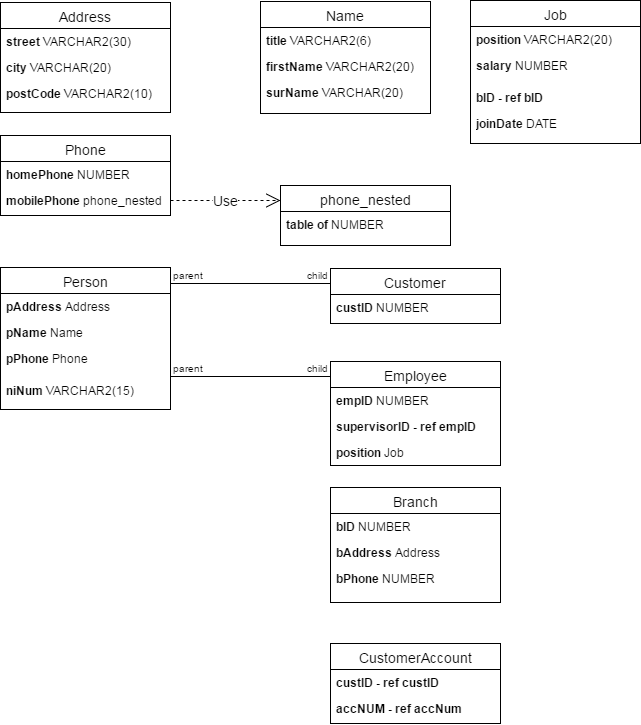

The diagram above was exported from draw.io. Its source (the exported page's mxGraphModel, read from the mxfile embedded in the PNG):
<mxGraphModel dx="1106" dy="540" grid="1" gridSize="10" guides="1" tooltips="1" connect="1" arrows="1" fold="1" page="1" pageScale="1" pageWidth="850" pageHeight="1100" background="#ffffff" math="0" shadow="0">
  <root>
    <mxCell id="0" />
    <mxCell id="1" parent="0" />
    <mxCell id="2" value="Address" style="swimlane;html=1;fontStyle=0;childLayout=stackLayout;horizontal=1;startSize=26;fillColor=none;horizontalStack=0;resizeParent=1;resizeLast=0;collapsible=1;marginBottom=0;swimlaneFillColor=#ffffff;fontSize=14;" vertex="1" parent="1">
      <mxGeometry x="150" y="69" width="170" height="110" as="geometry" />
    </mxCell>
    <mxCell id="3" value="&lt;b&gt;street&lt;/b&gt; VARCHAR2(30)" style="text;html=1;strokeColor=none;fillColor=none;align=left;verticalAlign=top;spacingLeft=4;spacingRight=4;whiteSpace=wrap;overflow=hidden;rotatable=0;points=[[0,0.5],[1,0.5]];portConstraint=eastwest;" vertex="1" parent="2">
      <mxGeometry y="26" width="170" height="26" as="geometry" />
    </mxCell>
    <mxCell id="4" value="&lt;b&gt;city &lt;/b&gt;VARCHAR(20)" style="text;html=1;strokeColor=none;fillColor=none;align=left;verticalAlign=top;spacingLeft=4;spacingRight=4;whiteSpace=wrap;overflow=hidden;rotatable=0;points=[[0,0.5],[1,0.5]];portConstraint=eastwest;" vertex="1" parent="2">
      <mxGeometry y="52" width="170" height="26" as="geometry" />
    </mxCell>
    <mxCell id="5" value="&lt;b&gt;postCode&lt;/b&gt; VARCHAR2(10)&amp;nbsp;" style="text;html=1;strokeColor=none;fillColor=none;align=left;verticalAlign=top;spacingLeft=4;spacingRight=4;whiteSpace=wrap;overflow=hidden;rotatable=0;points=[[0,0.5],[1,0.5]];portConstraint=eastwest;" vertex="1" parent="2">
      <mxGeometry y="78" width="170" height="32" as="geometry" />
    </mxCell>
    <mxCell id="6" value="Name" style="swimlane;html=1;fontStyle=0;childLayout=stackLayout;horizontal=1;startSize=26;fillColor=none;horizontalStack=0;resizeParent=1;resizeLast=0;collapsible=1;marginBottom=0;swimlaneFillColor=#ffffff;fontSize=14;" vertex="1" parent="1">
      <mxGeometry x="410" y="68" width="170" height="112" as="geometry" />
    </mxCell>
    <mxCell id="7" value="&lt;b&gt;title&lt;/b&gt; VARCHAR2(6)" style="text;html=1;strokeColor=none;fillColor=none;align=left;verticalAlign=top;spacingLeft=4;spacingRight=4;whiteSpace=wrap;overflow=hidden;rotatable=0;points=[[0,0.5],[1,0.5]];portConstraint=eastwest;" vertex="1" parent="6">
      <mxGeometry y="26" width="170" height="26" as="geometry" />
    </mxCell>
    <mxCell id="8" value="&lt;b&gt;firstName&lt;/b&gt; VARCHAR2(20)" style="text;html=1;strokeColor=none;fillColor=none;align=left;verticalAlign=top;spacingLeft=4;spacingRight=4;whiteSpace=wrap;overflow=hidden;rotatable=0;points=[[0,0.5],[1,0.5]];portConstraint=eastwest;" vertex="1" parent="6">
      <mxGeometry y="52" width="170" height="26" as="geometry" />
    </mxCell>
    <mxCell id="9" value="&lt;b&gt;surName&lt;/b&gt; VARCHAR(20)" style="text;html=1;strokeColor=none;fillColor=none;align=left;verticalAlign=top;spacingLeft=4;spacingRight=4;whiteSpace=wrap;overflow=hidden;rotatable=0;points=[[0,0.5],[1,0.5]];portConstraint=eastwest;" vertex="1" parent="6">
      <mxGeometry y="78" width="170" height="26" as="geometry" />
    </mxCell>
    <mxCell id="10" value="Phone" style="swimlane;html=1;fontStyle=0;childLayout=stackLayout;horizontal=1;startSize=26;fillColor=none;horizontalStack=0;resizeParent=1;resizeLast=0;collapsible=1;marginBottom=0;swimlaneFillColor=#ffffff;fontSize=14;" vertex="1" parent="1">
      <mxGeometry x="150" y="202" width="170" height="80" as="geometry" />
    </mxCell>
    <mxCell id="11" value="&lt;b&gt;homePhone &lt;/b&gt;NUMBER" style="text;html=1;strokeColor=none;fillColor=none;align=left;verticalAlign=top;spacingLeft=4;spacingRight=4;whiteSpace=wrap;overflow=hidden;rotatable=0;points=[[0,0.5],[1,0.5]];portConstraint=eastwest;" vertex="1" parent="10">
      <mxGeometry y="26" width="170" height="26" as="geometry" />
    </mxCell>
    <mxCell id="12" value="&lt;b&gt;mobilePhone&lt;/b&gt;&amp;nbsp;phone_nested" style="text;html=1;strokeColor=none;fillColor=none;align=left;verticalAlign=top;spacingLeft=4;spacingRight=4;whiteSpace=wrap;overflow=hidden;rotatable=0;points=[[0,0.5],[1,0.5]];portConstraint=eastwest;" vertex="1" parent="10">
      <mxGeometry y="52" width="170" height="26" as="geometry" />
    </mxCell>
    <mxCell id="14" value="phone_nested" style="swimlane;html=1;fontStyle=0;childLayout=stackLayout;horizontal=1;startSize=26;fillColor=none;horizontalStack=0;resizeParent=1;resizeLast=0;collapsible=1;marginBottom=0;swimlaneFillColor=#ffffff;fontSize=14;" vertex="1" parent="1">
      <mxGeometry x="430" y="252" width="170" height="60" as="geometry" />
    </mxCell>
    <mxCell id="15" value="&lt;b&gt;table of &lt;/b&gt;NUMBER" style="text;html=1;strokeColor=none;fillColor=none;align=left;verticalAlign=top;spacingLeft=4;spacingRight=4;whiteSpace=wrap;overflow=hidden;rotatable=0;points=[[0,0.5],[1,0.5]];portConstraint=eastwest;" vertex="1" parent="14">
      <mxGeometry y="26" width="170" height="26" as="geometry" />
    </mxCell>
    <mxCell id="18" value="Use" style="endArrow=open;endSize=12;dashed=1;html=1;fontSize=14;exitX=1;exitY=0.5;entryX=0;entryY=0.25;" edge="1" parent="1" source="12" target="14">
      <mxGeometry width="160" relative="1" as="geometry">
        <mxPoint x="290" y="320" as="sourcePoint" />
        <mxPoint x="450" y="320" as="targetPoint" />
      </mxGeometry>
    </mxCell>
    <mxCell id="19" value="Job" style="swimlane;html=1;fontStyle=0;childLayout=stackLayout;horizontal=1;startSize=26;fillColor=none;horizontalStack=0;resizeParent=1;resizeLast=0;collapsible=1;marginBottom=0;swimlaneFillColor=#ffffff;fontSize=14;" vertex="1" parent="1">
      <mxGeometry x="620" y="67" width="170" height="143" as="geometry" />
    </mxCell>
    <mxCell id="21" value="&lt;b&gt;position&lt;/b&gt; VARCHAR2(20)" style="text;html=1;strokeColor=none;fillColor=none;align=left;verticalAlign=top;spacingLeft=4;spacingRight=4;whiteSpace=wrap;overflow=hidden;rotatable=0;points=[[0,0.5],[1,0.5]];portConstraint=eastwest;" vertex="1" parent="19">
      <mxGeometry y="26" width="170" height="26" as="geometry" />
    </mxCell>
    <mxCell id="22" value="&lt;b&gt;salary&lt;/b&gt; NUMBER" style="text;html=1;strokeColor=none;fillColor=none;align=left;verticalAlign=top;spacingLeft=4;spacingRight=4;whiteSpace=wrap;overflow=hidden;rotatable=0;points=[[0,0.5],[1,0.5]];portConstraint=eastwest;" vertex="1" parent="19">
      <mxGeometry y="52" width="170" height="32" as="geometry" />
    </mxCell>
    <mxCell id="23" value="&lt;b&gt;bID&lt;/b&gt; &lt;b&gt;- ref bID&lt;/b&gt;" style="text;html=1;strokeColor=none;fillColor=none;align=left;verticalAlign=top;spacingLeft=4;spacingRight=4;whiteSpace=wrap;overflow=hidden;rotatable=0;points=[[0,0.5],[1,0.5]];portConstraint=eastwest;" vertex="1" parent="19">
      <mxGeometry y="84" width="170" height="26" as="geometry" />
    </mxCell>
    <mxCell id="24" value="&lt;b&gt;joinDate &lt;/b&gt;DATE" style="text;html=1;strokeColor=none;fillColor=none;align=left;verticalAlign=top;spacingLeft=4;spacingRight=4;whiteSpace=wrap;overflow=hidden;rotatable=0;points=[[0,0.5],[1,0.5]];portConstraint=eastwest;" vertex="1" parent="19">
      <mxGeometry y="110" width="170" height="26" as="geometry" />
    </mxCell>
    <mxCell id="26" value="Person" style="swimlane;html=1;fontStyle=0;childLayout=stackLayout;horizontal=1;startSize=26;fillColor=none;horizontalStack=0;resizeParent=1;resizeLast=0;collapsible=1;marginBottom=0;swimlaneFillColor=#ffffff;fontSize=14;" vertex="1" parent="1">
      <mxGeometry x="150" y="334" width="170" height="142" as="geometry" />
    </mxCell>
    <mxCell id="27" value="&lt;b&gt;pAddress &lt;/b&gt;Address" style="text;html=1;strokeColor=none;fillColor=none;align=left;verticalAlign=top;spacingLeft=4;spacingRight=4;whiteSpace=wrap;overflow=hidden;rotatable=0;points=[[0,0.5],[1,0.5]];portConstraint=eastwest;" vertex="1" parent="26">
      <mxGeometry y="26" width="170" height="26" as="geometry" />
    </mxCell>
    <mxCell id="28" value="&lt;b&gt;pName &lt;/b&gt;Name" style="text;html=1;strokeColor=none;fillColor=none;align=left;verticalAlign=top;spacingLeft=4;spacingRight=4;whiteSpace=wrap;overflow=hidden;rotatable=0;points=[[0,0.5],[1,0.5]];portConstraint=eastwest;" vertex="1" parent="26">
      <mxGeometry y="52" width="170" height="26" as="geometry" />
    </mxCell>
    <mxCell id="29" value="&lt;b&gt;pPhone &lt;/b&gt;Phone" style="text;html=1;strokeColor=none;fillColor=none;align=left;verticalAlign=top;spacingLeft=4;spacingRight=4;whiteSpace=wrap;overflow=hidden;rotatable=0;points=[[0,0.5],[1,0.5]];portConstraint=eastwest;" vertex="1" parent="26">
      <mxGeometry y="78" width="170" height="32" as="geometry" />
    </mxCell>
    <mxCell id="35" value="&lt;b&gt;niNum &lt;/b&gt;VARCHAR2(15)" style="text;html=1;strokeColor=none;fillColor=none;align=left;verticalAlign=top;spacingLeft=4;spacingRight=4;whiteSpace=wrap;overflow=hidden;rotatable=0;points=[[0,0.5],[1,0.5]];portConstraint=eastwest;" vertex="1" parent="26">
      <mxGeometry y="110" width="170" height="32" as="geometry" />
    </mxCell>
    <mxCell id="37" value="Customer" style="swimlane;html=1;fontStyle=0;childLayout=stackLayout;horizontal=1;startSize=26;fillColor=none;horizontalStack=0;resizeParent=1;resizeLast=0;collapsible=1;marginBottom=0;swimlaneFillColor=#ffffff;fontSize=14;" vertex="1" parent="1">
      <mxGeometry x="480" y="335" width="170" height="55" as="geometry" />
    </mxCell>
    <mxCell id="45" value="&lt;b&gt;custID &lt;/b&gt;NUMBER" style="text;html=1;strokeColor=none;fillColor=none;align=left;verticalAlign=top;spacingLeft=4;spacingRight=4;whiteSpace=wrap;overflow=hidden;rotatable=0;points=[[0,0.5],[1,0.5]];portConstraint=eastwest;" vertex="1" parent="37">
      <mxGeometry y="26" width="170" height="26" as="geometry" />
    </mxCell>
    <mxCell id="42" value="" style="endArrow=none;html=1;edgeStyle=orthogonalEdgeStyle;fontSize=14;" edge="1" parent="1">
      <mxGeometry relative="1" as="geometry">
        <mxPoint x="320" y="350" as="sourcePoint" />
        <mxPoint x="480" y="350" as="targetPoint" />
      </mxGeometry>
    </mxCell>
    <mxCell id="43" value="parent" style="resizable=0;html=1;align=left;verticalAlign=bottom;labelBackgroundColor=#ffffff;fontSize=10;" connectable="0" vertex="1" parent="42">
      <mxGeometry x="-1" relative="1" as="geometry" />
    </mxCell>
    <mxCell id="44" value="child" style="resizable=0;html=1;align=right;verticalAlign=bottom;labelBackgroundColor=#ffffff;fontSize=10;" connectable="0" vertex="1" parent="42">
      <mxGeometry x="1" relative="1" as="geometry" />
    </mxCell>
    <mxCell id="46" value="Employee" style="swimlane;html=1;fontStyle=0;childLayout=stackLayout;horizontal=1;startSize=26;fillColor=none;horizontalStack=0;resizeParent=1;resizeLast=0;collapsible=1;marginBottom=0;swimlaneFillColor=#ffffff;fontSize=14;" vertex="1" parent="1">
      <mxGeometry x="480" y="428" width="170" height="104" as="geometry" />
    </mxCell>
    <mxCell id="47" value="&lt;b&gt;empID &lt;/b&gt;NUMBER" style="text;html=1;strokeColor=none;fillColor=none;align=left;verticalAlign=top;spacingLeft=4;spacingRight=4;whiteSpace=wrap;overflow=hidden;rotatable=0;points=[[0,0.5],[1,0.5]];portConstraint=eastwest;" vertex="1" parent="46">
      <mxGeometry y="26" width="170" height="26" as="geometry" />
    </mxCell>
    <mxCell id="61" value="&lt;b&gt;supervisorID - ref&amp;nbsp;&lt;/b&gt;&lt;b&gt;empID&lt;/b&gt;" style="text;html=1;strokeColor=none;fillColor=none;align=left;verticalAlign=top;spacingLeft=4;spacingRight=4;whiteSpace=wrap;overflow=hidden;rotatable=0;points=[[0,0.5],[1,0.5]];portConstraint=eastwest;" vertex="1" parent="46">
      <mxGeometry y="52" width="170" height="26" as="geometry" />
    </mxCell>
    <mxCell id="48" value="&lt;b&gt;position &lt;/b&gt;Job" style="text;html=1;strokeColor=none;fillColor=none;align=left;verticalAlign=top;spacingLeft=4;spacingRight=4;whiteSpace=wrap;overflow=hidden;rotatable=0;points=[[0,0.5],[1,0.5]];portConstraint=eastwest;" vertex="1" parent="46">
      <mxGeometry y="78" width="170" height="26" as="geometry" />
    </mxCell>
    <mxCell id="49" value="" style="endArrow=none;html=1;edgeStyle=orthogonalEdgeStyle;fontSize=14;" edge="1" parent="1">
      <mxGeometry x="320" y="443" as="geometry">
        <mxPoint x="320" y="443" as="sourcePoint" />
        <mxPoint x="480" y="443" as="targetPoint" />
      </mxGeometry>
    </mxCell>
    <mxCell id="50" value="parent" style="resizable=0;html=1;align=left;verticalAlign=bottom;labelBackgroundColor=#ffffff;fontSize=10;" connectable="0" vertex="1" parent="49">
      <mxGeometry x="-1" relative="1" as="geometry" />
    </mxCell>
    <mxCell id="51" value="child" style="resizable=0;html=1;align=right;verticalAlign=bottom;labelBackgroundColor=#ffffff;fontSize=10;" connectable="0" vertex="1" parent="49">
      <mxGeometry x="1" relative="1" as="geometry" />
    </mxCell>
    <mxCell id="52" value="Branch" style="swimlane;html=1;fontStyle=0;childLayout=stackLayout;horizontal=1;startSize=26;fillColor=none;horizontalStack=0;resizeParent=1;resizeLast=0;collapsible=1;marginBottom=0;swimlaneFillColor=#ffffff;fontSize=14;" vertex="1" parent="1">
      <mxGeometry x="480" y="554" width="170" height="115" as="geometry" />
    </mxCell>
    <mxCell id="53" value="&lt;b&gt;bID&amp;nbsp;&lt;/b&gt;NUMBER" style="text;html=1;strokeColor=none;fillColor=none;align=left;verticalAlign=top;spacingLeft=4;spacingRight=4;whiteSpace=wrap;overflow=hidden;rotatable=0;points=[[0,0.5],[1,0.5]];portConstraint=eastwest;" vertex="1" parent="52">
      <mxGeometry y="26" width="170" height="26" as="geometry" />
    </mxCell>
    <mxCell id="54" value="&lt;b&gt;bAddress&amp;nbsp;&lt;/b&gt;Address" style="text;html=1;strokeColor=none;fillColor=none;align=left;verticalAlign=top;spacingLeft=4;spacingRight=4;whiteSpace=wrap;overflow=hidden;rotatable=0;points=[[0,0.5],[1,0.5]];portConstraint=eastwest;" vertex="1" parent="52">
      <mxGeometry y="52" width="170" height="26" as="geometry" />
    </mxCell>
    <mxCell id="55" value="&lt;b&gt;bPhone&amp;nbsp;&lt;/b&gt;NUMBER" style="text;html=1;strokeColor=none;fillColor=none;align=left;verticalAlign=top;spacingLeft=4;spacingRight=4;whiteSpace=wrap;overflow=hidden;rotatable=0;points=[[0,0.5],[1,0.5]];portConstraint=eastwest;" vertex="1" parent="52">
      <mxGeometry y="78" width="170" height="32" as="geometry" />
    </mxCell>
    <mxCell id="57" value="CustomerAccount" style="swimlane;html=1;fontStyle=0;childLayout=stackLayout;horizontal=1;startSize=26;fillColor=none;horizontalStack=0;resizeParent=1;resizeLast=0;collapsible=1;marginBottom=0;swimlaneFillColor=#ffffff;fontSize=14;" vertex="1" parent="1">
      <mxGeometry x="480" y="710" width="170" height="80" as="geometry" />
    </mxCell>
    <mxCell id="58" value="&lt;b&gt;custID - ref custID&lt;/b&gt;" style="text;html=1;strokeColor=none;fillColor=none;align=left;verticalAlign=top;spacingLeft=4;spacingRight=4;whiteSpace=wrap;overflow=hidden;rotatable=0;points=[[0,0.5],[1,0.5]];portConstraint=eastwest;" vertex="1" parent="57">
      <mxGeometry y="26" width="170" height="26" as="geometry" />
    </mxCell>
    <mxCell id="59" value="&lt;b&gt;accNUM - ref accNum&lt;/b&gt;" style="text;html=1;strokeColor=none;fillColor=none;align=left;verticalAlign=top;spacingLeft=4;spacingRight=4;whiteSpace=wrap;overflow=hidden;rotatable=0;points=[[0,0.5],[1,0.5]];portConstraint=eastwest;" vertex="1" parent="57">
      <mxGeometry y="52" width="170" height="26" as="geometry" />
    </mxCell>
  </root>
</mxGraphModel>